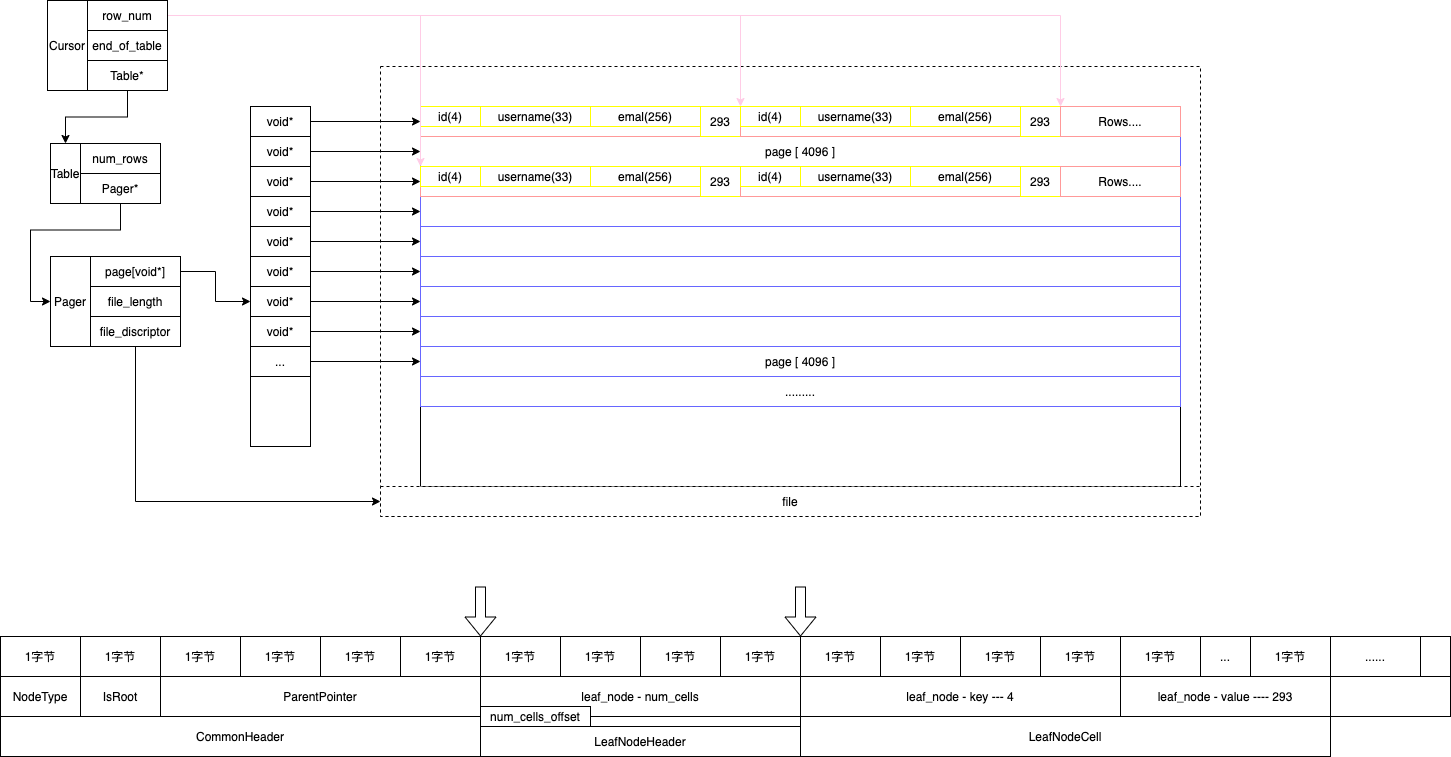

The diagram above was exported from draw.io. Its source (the exported page's mxGraphModel, read from the mxfile embedded in the PNG):
<mxGraphModel dx="1053" dy="1521" grid="1" gridSize="10" guides="1" tooltips="1" connect="1" arrows="1" fold="1" page="1" pageScale="1" pageWidth="850" pageHeight="1100" background="none" math="0" shadow="0">
  <root>
    <mxCell id="0" />
    <mxCell id="1" parent="0" />
    <mxCell id="82" value="" style="rounded=0;whiteSpace=wrap;html=1;dashed=1;" parent="1" vertex="1">
      <mxGeometry x="380" width="820" height="450" as="geometry" />
    </mxCell>
    <mxCell id="2" value="Table" style="rounded=0;whiteSpace=wrap;html=1;" parent="1" vertex="1">
      <mxGeometry x="50" y="77" width="30" height="60" as="geometry" />
    </mxCell>
    <mxCell id="3" value="num_rows" style="rounded=0;whiteSpace=wrap;html=1;" parent="1" vertex="1">
      <mxGeometry x="80" y="77" width="80" height="30" as="geometry" />
    </mxCell>
    <mxCell id="80" style="edgeStyle=orthogonalEdgeStyle;rounded=0;orthogonalLoop=1;jettySize=auto;html=1;exitX=0.5;exitY=1;exitDx=0;exitDy=0;entryX=0;entryY=0.5;entryDx=0;entryDy=0;" parent="1" source="4" target="77" edge="1">
      <mxGeometry relative="1" as="geometry" />
    </mxCell>
    <mxCell id="4" value="Pager*" style="rounded=0;whiteSpace=wrap;html=1;" parent="1" vertex="1">
      <mxGeometry x="80" y="107" width="80" height="30" as="geometry" />
    </mxCell>
    <mxCell id="5" value="" style="rounded=0;whiteSpace=wrap;html=1;" parent="1" vertex="1">
      <mxGeometry x="250" y="40" width="60" height="340" as="geometry" />
    </mxCell>
    <mxCell id="8" value="" style="rounded=0;whiteSpace=wrap;html=1;" parent="1" vertex="1">
      <mxGeometry x="420" y="40" width="760" height="380" as="geometry" />
    </mxCell>
    <mxCell id="11" style="edgeStyle=orthogonalEdgeStyle;rounded=0;orthogonalLoop=1;jettySize=auto;html=1;exitX=1;exitY=0.5;exitDx=0;exitDy=0;entryX=0;entryY=0.5;entryDx=0;entryDy=0;" parent="1" source="9" target="10" edge="1">
      <mxGeometry relative="1" as="geometry" />
    </mxCell>
    <mxCell id="9" value="void*" style="rounded=0;whiteSpace=wrap;html=1;" parent="1" vertex="1">
      <mxGeometry x="250" y="40" width="60" height="30" as="geometry" />
    </mxCell>
    <mxCell id="10" value="" style="rounded=0;whiteSpace=wrap;html=1;strokeColor=#6666FF;" parent="1" vertex="1">
      <mxGeometry x="420" y="40" width="760" height="30" as="geometry" />
    </mxCell>
    <mxCell id="20" style="edgeStyle=orthogonalEdgeStyle;rounded=0;orthogonalLoop=1;jettySize=auto;html=1;exitX=1;exitY=0.5;exitDx=0;exitDy=0;entryX=0;entryY=0.5;entryDx=0;entryDy=0;" parent="1" source="12" target="19" edge="1">
      <mxGeometry relative="1" as="geometry" />
    </mxCell>
    <mxCell id="12" value="void*" style="rounded=0;whiteSpace=wrap;html=1;" parent="1" vertex="1">
      <mxGeometry x="250" y="70" width="60" height="30" as="geometry" />
    </mxCell>
    <mxCell id="24" style="edgeStyle=orthogonalEdgeStyle;rounded=0;orthogonalLoop=1;jettySize=auto;html=1;exitX=1;exitY=0.5;exitDx=0;exitDy=0;entryX=0;entryY=0.5;entryDx=0;entryDy=0;" parent="1" source="13" target="23" edge="1">
      <mxGeometry relative="1" as="geometry" />
    </mxCell>
    <mxCell id="13" value="void*" style="rounded=0;whiteSpace=wrap;html=1;" parent="1" vertex="1">
      <mxGeometry x="250" y="100" width="60" height="30" as="geometry" />
    </mxCell>
    <mxCell id="31" style="edgeStyle=orthogonalEdgeStyle;rounded=0;orthogonalLoop=1;jettySize=auto;html=1;exitX=1;exitY=0.5;exitDx=0;exitDy=0;" parent="1" source="14" target="25" edge="1">
      <mxGeometry relative="1" as="geometry" />
    </mxCell>
    <mxCell id="14" value="void*" style="rounded=0;whiteSpace=wrap;html=1;" parent="1" vertex="1">
      <mxGeometry x="250" y="130" width="60" height="30" as="geometry" />
    </mxCell>
    <mxCell id="32" style="edgeStyle=orthogonalEdgeStyle;rounded=0;orthogonalLoop=1;jettySize=auto;html=1;exitX=1;exitY=0.5;exitDx=0;exitDy=0;entryX=0;entryY=0.5;entryDx=0;entryDy=0;" parent="1" source="15" target="26" edge="1">
      <mxGeometry relative="1" as="geometry" />
    </mxCell>
    <mxCell id="15" value="void*" style="rounded=0;whiteSpace=wrap;html=1;" parent="1" vertex="1">
      <mxGeometry x="250" y="160" width="60" height="30" as="geometry" />
    </mxCell>
    <mxCell id="33" style="edgeStyle=orthogonalEdgeStyle;rounded=0;orthogonalLoop=1;jettySize=auto;html=1;exitX=1;exitY=0.5;exitDx=0;exitDy=0;entryX=0;entryY=0.5;entryDx=0;entryDy=0;" parent="1" source="16" target="27" edge="1">
      <mxGeometry relative="1" as="geometry" />
    </mxCell>
    <mxCell id="16" value="void*" style="rounded=0;whiteSpace=wrap;html=1;" parent="1" vertex="1">
      <mxGeometry x="250" y="190" width="60" height="30" as="geometry" />
    </mxCell>
    <mxCell id="34" style="edgeStyle=orthogonalEdgeStyle;rounded=0;orthogonalLoop=1;jettySize=auto;html=1;exitX=1;exitY=0.5;exitDx=0;exitDy=0;entryX=0;entryY=0.5;entryDx=0;entryDy=0;" parent="1" source="17" target="28" edge="1">
      <mxGeometry relative="1" as="geometry" />
    </mxCell>
    <mxCell id="17" value="void*" style="rounded=0;whiteSpace=wrap;html=1;" parent="1" vertex="1">
      <mxGeometry x="250" y="220" width="60" height="30" as="geometry" />
    </mxCell>
    <mxCell id="35" style="edgeStyle=orthogonalEdgeStyle;rounded=0;orthogonalLoop=1;jettySize=auto;html=1;exitX=1;exitY=0.5;exitDx=0;exitDy=0;entryX=0;entryY=0.5;entryDx=0;entryDy=0;" parent="1" source="18" target="29" edge="1">
      <mxGeometry relative="1" as="geometry" />
    </mxCell>
    <mxCell id="18" value="void*" style="rounded=0;whiteSpace=wrap;html=1;" parent="1" vertex="1">
      <mxGeometry x="250" y="250" width="60" height="30" as="geometry" />
    </mxCell>
    <mxCell id="19" value="&lt;span&gt;page [ 4096 ]&lt;/span&gt;" style="rounded=0;whiteSpace=wrap;html=1;strokeColor=#6666FF;" parent="1" vertex="1">
      <mxGeometry x="420" y="70" width="760" height="30" as="geometry" />
    </mxCell>
    <mxCell id="36" style="edgeStyle=orthogonalEdgeStyle;rounded=0;orthogonalLoop=1;jettySize=auto;html=1;exitX=1;exitY=0.5;exitDx=0;exitDy=0;entryX=0;entryY=0.5;entryDx=0;entryDy=0;" parent="1" source="21" target="30" edge="1">
      <mxGeometry relative="1" as="geometry" />
    </mxCell>
    <mxCell id="21" value="..." style="rounded=0;whiteSpace=wrap;html=1;" parent="1" vertex="1">
      <mxGeometry x="250" y="280" width="60" height="30" as="geometry" />
    </mxCell>
    <mxCell id="23" value="" style="rounded=0;whiteSpace=wrap;html=1;strokeColor=#6666FF;" parent="1" vertex="1">
      <mxGeometry x="420" y="100" width="760" height="30" as="geometry" />
    </mxCell>
    <mxCell id="25" value="" style="rounded=0;whiteSpace=wrap;html=1;strokeColor=#6666FF;" parent="1" vertex="1">
      <mxGeometry x="420" y="130" width="760" height="30" as="geometry" />
    </mxCell>
    <mxCell id="26" value="" style="rounded=0;whiteSpace=wrap;html=1;strokeColor=#6666FF;" parent="1" vertex="1">
      <mxGeometry x="420" y="160" width="760" height="30" as="geometry" />
    </mxCell>
    <mxCell id="27" value="" style="rounded=0;whiteSpace=wrap;html=1;strokeColor=#6666FF;" parent="1" vertex="1">
      <mxGeometry x="420" y="190" width="760" height="30" as="geometry" />
    </mxCell>
    <mxCell id="28" value="" style="rounded=0;whiteSpace=wrap;html=1;strokeColor=#6666FF;" parent="1" vertex="1">
      <mxGeometry x="420" y="220" width="760" height="30" as="geometry" />
    </mxCell>
    <mxCell id="29" value="" style="rounded=0;whiteSpace=wrap;html=1;strokeColor=#6666FF;" parent="1" vertex="1">
      <mxGeometry x="420" y="250" width="760" height="30" as="geometry" />
    </mxCell>
    <mxCell id="30" value="page [ 4096 ]" style="rounded=0;whiteSpace=wrap;html=1;strokeColor=#6666FF;" parent="1" vertex="1">
      <mxGeometry x="420" y="280" width="760" height="30" as="geometry" />
    </mxCell>
    <mxCell id="43" value="" style="group" parent="1" vertex="1" connectable="0">
      <mxGeometry x="420" y="40" width="320" height="30" as="geometry" />
    </mxCell>
    <mxCell id="37" value="" style="rounded=0;whiteSpace=wrap;html=1;strokeColor=#FF9999;" parent="43" vertex="1">
      <mxGeometry width="320" height="30" as="geometry" />
    </mxCell>
    <mxCell id="39" value="id(4)" style="rounded=0;whiteSpace=wrap;html=1;strokeColor=#FFFF00;" parent="43" vertex="1">
      <mxGeometry width="60" height="20" as="geometry" />
    </mxCell>
    <mxCell id="40" value="username(33)" style="rounded=0;whiteSpace=wrap;html=1;strokeColor=#FFFF00;" parent="43" vertex="1">
      <mxGeometry x="60" width="110" height="20" as="geometry" />
    </mxCell>
    <mxCell id="41" value="emal(256)" style="rounded=0;whiteSpace=wrap;html=1;strokeColor=#FFFF00;" parent="43" vertex="1">
      <mxGeometry x="170" width="110" height="20" as="geometry" />
    </mxCell>
    <mxCell id="42" value="293" style="rounded=0;whiteSpace=wrap;html=1;strokeColor=#FFFF00;" parent="43" vertex="1">
      <mxGeometry x="280" width="40" height="30" as="geometry" />
    </mxCell>
    <mxCell id="56" value="" style="group" parent="1" vertex="1" connectable="0">
      <mxGeometry x="740" y="40" width="320" height="30" as="geometry" />
    </mxCell>
    <mxCell id="57" value="" style="rounded=0;whiteSpace=wrap;html=1;strokeColor=#FF9999;" parent="56" vertex="1">
      <mxGeometry width="320" height="30" as="geometry" />
    </mxCell>
    <mxCell id="58" value="id(4)" style="rounded=0;whiteSpace=wrap;html=1;strokeColor=#FFFF00;" parent="56" vertex="1">
      <mxGeometry width="60" height="20" as="geometry" />
    </mxCell>
    <mxCell id="59" value="username(33)" style="rounded=0;whiteSpace=wrap;html=1;strokeColor=#FFFF00;" parent="56" vertex="1">
      <mxGeometry x="60" width="110" height="20" as="geometry" />
    </mxCell>
    <mxCell id="60" value="emal(256)" style="rounded=0;whiteSpace=wrap;html=1;strokeColor=#FFFF00;" parent="56" vertex="1">
      <mxGeometry x="170" width="110" height="20" as="geometry" />
    </mxCell>
    <mxCell id="61" value="293" style="rounded=0;whiteSpace=wrap;html=1;strokeColor=#FFFF00;" parent="56" vertex="1">
      <mxGeometry x="280" width="40" height="30" as="geometry" />
    </mxCell>
    <mxCell id="62" value="Rows...." style="rounded=0;whiteSpace=wrap;html=1;strokeColor=#FF9999;" parent="1" vertex="1">
      <mxGeometry x="1060" y="40" width="120" height="30" as="geometry" />
    </mxCell>
    <mxCell id="63" value="" style="group" parent="1" vertex="1" connectable="0">
      <mxGeometry x="420" y="100" width="320" height="30" as="geometry" />
    </mxCell>
    <mxCell id="64" value="" style="rounded=0;whiteSpace=wrap;html=1;strokeColor=#FF9999;" parent="63" vertex="1">
      <mxGeometry width="320" height="30" as="geometry" />
    </mxCell>
    <mxCell id="65" value="id(4)" style="rounded=0;whiteSpace=wrap;html=1;strokeColor=#FFFF00;" parent="63" vertex="1">
      <mxGeometry width="60" height="20" as="geometry" />
    </mxCell>
    <mxCell id="66" value="username(33)" style="rounded=0;whiteSpace=wrap;html=1;strokeColor=#FFFF00;" parent="63" vertex="1">
      <mxGeometry x="60" width="110" height="20" as="geometry" />
    </mxCell>
    <mxCell id="67" value="emal(256)" style="rounded=0;whiteSpace=wrap;html=1;strokeColor=#FFFF00;" parent="63" vertex="1">
      <mxGeometry x="170" width="110" height="20" as="geometry" />
    </mxCell>
    <mxCell id="68" value="293" style="rounded=0;whiteSpace=wrap;html=1;strokeColor=#FFFF00;" parent="63" vertex="1">
      <mxGeometry x="280" width="40" height="30" as="geometry" />
    </mxCell>
    <mxCell id="69" value="" style="group" parent="1" vertex="1" connectable="0">
      <mxGeometry x="740" y="100" width="320" height="30" as="geometry" />
    </mxCell>
    <mxCell id="70" value="" style="rounded=0;whiteSpace=wrap;html=1;strokeColor=#FF9999;" parent="69" vertex="1">
      <mxGeometry width="320" height="30" as="geometry" />
    </mxCell>
    <mxCell id="71" value="id(4)" style="rounded=0;whiteSpace=wrap;html=1;strokeColor=#FFFF00;" parent="69" vertex="1">
      <mxGeometry width="60" height="20" as="geometry" />
    </mxCell>
    <mxCell id="72" value="username(33)" style="rounded=0;whiteSpace=wrap;html=1;strokeColor=#FFFF00;" parent="69" vertex="1">
      <mxGeometry x="60" width="110" height="20" as="geometry" />
    </mxCell>
    <mxCell id="73" value="emal(256)" style="rounded=0;whiteSpace=wrap;html=1;strokeColor=#FFFF00;" parent="69" vertex="1">
      <mxGeometry x="170" width="110" height="20" as="geometry" />
    </mxCell>
    <mxCell id="74" value="293" style="rounded=0;whiteSpace=wrap;html=1;strokeColor=#FFFF00;" parent="69" vertex="1">
      <mxGeometry x="280" width="40" height="30" as="geometry" />
    </mxCell>
    <mxCell id="75" value="Rows...." style="rounded=0;whiteSpace=wrap;html=1;strokeColor=#FF9999;" parent="1" vertex="1">
      <mxGeometry x="1060" y="100" width="120" height="30" as="geometry" />
    </mxCell>
    <mxCell id="76" value="........." style="rounded=0;whiteSpace=wrap;html=1;strokeColor=#6666FF;" parent="1" vertex="1">
      <mxGeometry x="420" y="310" width="760" height="30" as="geometry" />
    </mxCell>
    <mxCell id="77" value="Pager" style="rounded=0;whiteSpace=wrap;html=1;" parent="1" vertex="1">
      <mxGeometry x="50" y="190" width="40" height="90" as="geometry" />
    </mxCell>
    <mxCell id="91" style="edgeStyle=orthogonalEdgeStyle;rounded=0;orthogonalLoop=1;jettySize=auto;html=1;exitX=0.5;exitY=1;exitDx=0;exitDy=0;entryX=0;entryY=0.5;entryDx=0;entryDy=0;" parent="1" source="78" target="92" edge="1">
      <mxGeometry relative="1" as="geometry">
        <mxPoint x="360" y="572" as="targetPoint" />
        <Array as="points">
          <mxPoint x="135" y="435" />
        </Array>
      </mxGeometry>
    </mxCell>
    <mxCell id="78" value="file_discriptor" style="rounded=0;whiteSpace=wrap;html=1;" parent="1" vertex="1">
      <mxGeometry x="90" y="250" width="90" height="30" as="geometry" />
    </mxCell>
    <mxCell id="81" style="edgeStyle=orthogonalEdgeStyle;rounded=0;orthogonalLoop=1;jettySize=auto;html=1;exitX=1;exitY=0.5;exitDx=0;exitDy=0;entryX=0;entryY=0.5;entryDx=0;entryDy=0;" parent="1" source="79" target="17" edge="1">
      <mxGeometry relative="1" as="geometry" />
    </mxCell>
    <mxCell id="79" value="page[void*]" style="rounded=0;whiteSpace=wrap;html=1;" parent="1" vertex="1">
      <mxGeometry x="90" y="190" width="90" height="30" as="geometry" />
    </mxCell>
    <mxCell id="92" value="file" style="rounded=0;whiteSpace=wrap;html=1;dashed=1;" parent="1" vertex="1">
      <mxGeometry x="380" y="420" width="820" height="30" as="geometry" />
    </mxCell>
    <mxCell id="93" value="file_length" style="rounded=0;whiteSpace=wrap;html=1;" parent="1" vertex="1">
      <mxGeometry x="90" y="220" width="90" height="30" as="geometry" />
    </mxCell>
    <mxCell id="94" value="Cursor" style="rounded=0;whiteSpace=wrap;html=1;" parent="1" vertex="1">
      <mxGeometry x="47" y="-66" width="40" height="90" as="geometry" />
    </mxCell>
    <mxCell id="99" style="edgeStyle=orthogonalEdgeStyle;rounded=0;orthogonalLoop=1;jettySize=auto;html=1;exitX=1;exitY=0.5;exitDx=0;exitDy=0;entryX=1;entryY=0;entryDx=0;entryDy=0;strokeColor=#FFCCE6;" parent="1" source="95" target="42" edge="1">
      <mxGeometry relative="1" as="geometry" />
    </mxCell>
    <mxCell id="100" style="edgeStyle=orthogonalEdgeStyle;rounded=0;orthogonalLoop=1;jettySize=auto;html=1;exitX=1;exitY=0.5;exitDx=0;exitDy=0;entryX=1;entryY=0;entryDx=0;entryDy=0;strokeColor=#FFCCE6;" parent="1" source="95" target="61" edge="1">
      <mxGeometry relative="1" as="geometry" />
    </mxCell>
    <mxCell id="101" style="edgeStyle=orthogonalEdgeStyle;rounded=0;orthogonalLoop=1;jettySize=auto;html=1;exitX=1;exitY=0.5;exitDx=0;exitDy=0;entryX=0;entryY=0;entryDx=0;entryDy=0;strokeColor=#FFCCE6;" parent="1" source="95" target="65" edge="1">
      <mxGeometry relative="1" as="geometry" />
    </mxCell>
    <mxCell id="95" value="row_num" style="rounded=0;whiteSpace=wrap;html=1;" parent="1" vertex="1">
      <mxGeometry x="87" y="-66" width="80" height="30" as="geometry" />
    </mxCell>
    <mxCell id="96" value="end_of_table" style="rounded=0;whiteSpace=wrap;html=1;" parent="1" vertex="1">
      <mxGeometry x="87" y="-36" width="80" height="30" as="geometry" />
    </mxCell>
    <mxCell id="98" style="edgeStyle=orthogonalEdgeStyle;rounded=0;orthogonalLoop=1;jettySize=auto;html=1;exitX=0.5;exitY=1;exitDx=0;exitDy=0;entryX=0.5;entryY=0;entryDx=0;entryDy=0;" parent="1" source="97" target="2" edge="1">
      <mxGeometry relative="1" as="geometry" />
    </mxCell>
    <mxCell id="97" value="Table*" style="rounded=0;whiteSpace=wrap;html=1;" parent="1" vertex="1">
      <mxGeometry x="87" y="-6" width="80" height="30" as="geometry" />
    </mxCell>
    <mxCell id="102" value="" style="rounded=0;whiteSpace=wrap;html=1;" parent="1" vertex="1">
      <mxGeometry y="570" width="1450" height="40" as="geometry" />
    </mxCell>
    <mxCell id="103" value="1字节" style="rounded=0;whiteSpace=wrap;html=1;" parent="1" vertex="1">
      <mxGeometry y="570" width="80" height="40" as="geometry" />
    </mxCell>
    <mxCell id="104" value="1字节" style="rounded=0;whiteSpace=wrap;html=1;" parent="1" vertex="1">
      <mxGeometry x="80" y="570" width="80" height="40" as="geometry" />
    </mxCell>
    <mxCell id="105" value="1字节" style="rounded=0;whiteSpace=wrap;html=1;" parent="1" vertex="1">
      <mxGeometry x="160" y="570" width="80" height="40" as="geometry" />
    </mxCell>
    <mxCell id="106" value="1字节" style="rounded=0;whiteSpace=wrap;html=1;" parent="1" vertex="1">
      <mxGeometry x="240" y="570" width="80" height="40" as="geometry" />
    </mxCell>
    <mxCell id="107" value="1字节" style="rounded=0;whiteSpace=wrap;html=1;" parent="1" vertex="1">
      <mxGeometry x="320" y="570" width="80" height="40" as="geometry" />
    </mxCell>
    <mxCell id="108" value="1字节" style="rounded=0;whiteSpace=wrap;html=1;" parent="1" vertex="1">
      <mxGeometry x="400" y="570" width="80" height="40" as="geometry" />
    </mxCell>
    <mxCell id="109" value="1字节" style="rounded=0;whiteSpace=wrap;html=1;" parent="1" vertex="1">
      <mxGeometry x="480" y="570" width="80" height="40" as="geometry" />
    </mxCell>
    <mxCell id="110" value="1字节" style="rounded=0;whiteSpace=wrap;html=1;" parent="1" vertex="1">
      <mxGeometry x="560" y="570" width="80" height="40" as="geometry" />
    </mxCell>
    <mxCell id="111" value="1字节" style="rounded=0;whiteSpace=wrap;html=1;" parent="1" vertex="1">
      <mxGeometry x="640" y="570" width="80" height="40" as="geometry" />
    </mxCell>
    <mxCell id="112" value="1字节" style="rounded=0;whiteSpace=wrap;html=1;" parent="1" vertex="1">
      <mxGeometry x="720" y="570" width="80" height="40" as="geometry" />
    </mxCell>
    <mxCell id="113" value="1字节" style="rounded=0;whiteSpace=wrap;html=1;" parent="1" vertex="1">
      <mxGeometry x="800" y="570" width="80" height="40" as="geometry" />
    </mxCell>
    <mxCell id="114" value="1字节" style="rounded=0;whiteSpace=wrap;html=1;" parent="1" vertex="1">
      <mxGeometry x="880" y="570" width="80" height="40" as="geometry" />
    </mxCell>
    <mxCell id="115" value="" style="rounded=0;whiteSpace=wrap;html=1;" parent="1" vertex="1">
      <mxGeometry y="610" width="1450" height="40" as="geometry" />
    </mxCell>
    <mxCell id="116" value="NodeType" style="rounded=0;whiteSpace=wrap;html=1;" parent="1" vertex="1">
      <mxGeometry y="610" width="80" height="40" as="geometry" />
    </mxCell>
    <mxCell id="117" value="IsRoot" style="rounded=0;whiteSpace=wrap;html=1;" parent="1" vertex="1">
      <mxGeometry x="80" y="610" width="80" height="40" as="geometry" />
    </mxCell>
    <mxCell id="118" value="ParentPointer" style="rounded=0;whiteSpace=wrap;html=1;" parent="1" vertex="1">
      <mxGeometry x="160" y="610" width="320" height="40" as="geometry" />
    </mxCell>
    <mxCell id="119" value="CommonHeader" style="rounded=0;whiteSpace=wrap;html=1;" parent="1" vertex="1">
      <mxGeometry y="650" width="480" height="40" as="geometry" />
    </mxCell>
    <mxCell id="120" value="leaf_node - num_cells" style="rounded=0;whiteSpace=wrap;html=1;" parent="1" vertex="1">
      <mxGeometry x="480" y="610" width="320" height="40" as="geometry" />
    </mxCell>
    <mxCell id="121" value="1字节" style="rounded=0;whiteSpace=wrap;html=1;" parent="1" vertex="1">
      <mxGeometry x="960" y="570" width="80" height="40" as="geometry" />
    </mxCell>
    <mxCell id="122" value="1字节" style="rounded=0;whiteSpace=wrap;html=1;" parent="1" vertex="1">
      <mxGeometry x="1040" y="570" width="80" height="40" as="geometry" />
    </mxCell>
    <mxCell id="123" value="LeafNodeHeader" style="rounded=0;whiteSpace=wrap;html=1;" parent="1" vertex="1">
      <mxGeometry x="480" y="660" width="320" height="30" as="geometry" />
    </mxCell>
    <mxCell id="124" value="1字节" style="rounded=0;whiteSpace=wrap;html=1;" parent="1" vertex="1">
      <mxGeometry x="1120" y="570" width="80" height="40" as="geometry" />
    </mxCell>
    <mxCell id="125" value="leaf_node - key --- 4" style="rounded=0;whiteSpace=wrap;html=1;" parent="1" vertex="1">
      <mxGeometry x="800" y="610" width="320" height="40" as="geometry" />
    </mxCell>
    <mxCell id="126" value="1字节" style="rounded=0;whiteSpace=wrap;html=1;" parent="1" vertex="1">
      <mxGeometry x="1250" y="570" width="80" height="40" as="geometry" />
    </mxCell>
    <mxCell id="127" value="..." style="rounded=0;whiteSpace=wrap;html=1;" parent="1" vertex="1">
      <mxGeometry x="1200" y="570" width="50" height="40" as="geometry" />
    </mxCell>
    <mxCell id="128" value="leaf_node - value ---- 293" style="rounded=0;whiteSpace=wrap;html=1;" parent="1" vertex="1">
      <mxGeometry x="1120" y="610" width="210" height="40" as="geometry" />
    </mxCell>
    <mxCell id="129" value="" style="shape=flexArrow;endArrow=classic;html=1;entryX=0;entryY=0;entryDx=0;entryDy=0;" parent="1" target="109" edge="1">
      <mxGeometry width="50" height="50" relative="1" as="geometry">
        <mxPoint x="480" y="520" as="sourcePoint" />
        <mxPoint x="720" y="550" as="targetPoint" />
      </mxGeometry>
    </mxCell>
    <mxCell id="134" value="" style="shape=flexArrow;endArrow=classic;html=1;entryX=0;entryY=0;entryDx=0;entryDy=0;" parent="1" target="113" edge="1">
      <mxGeometry width="50" height="50" relative="1" as="geometry">
        <mxPoint x="800" y="520" as="sourcePoint" />
        <mxPoint x="490" y="580" as="targetPoint" />
      </mxGeometry>
    </mxCell>
    <mxCell id="135" value="LeafNodeCell" style="rounded=0;whiteSpace=wrap;html=1;" parent="1" vertex="1">
      <mxGeometry x="800" y="650" width="530" height="40" as="geometry" />
    </mxCell>
    <mxCell id="136" value="num_cells_offset" style="rounded=0;whiteSpace=wrap;html=1;" parent="1" vertex="1">
      <mxGeometry x="480" y="640" width="110" height="20" as="geometry" />
    </mxCell>
    <mxCell id="137" value="......" style="rounded=0;whiteSpace=wrap;html=1;" vertex="1" parent="1">
      <mxGeometry x="1330" y="570" width="90" height="40" as="geometry" />
    </mxCell>
  </root>
</mxGraphModel>